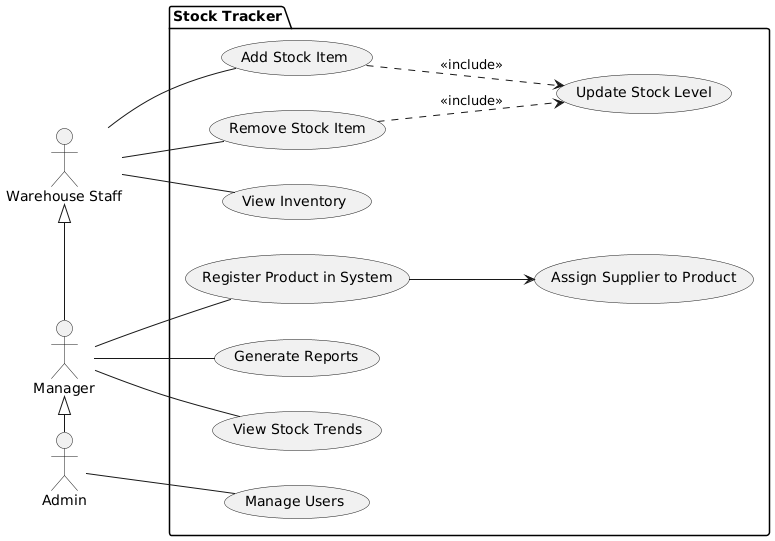

The diagram above was rendered by PlantUML. Its source (embedded in the PNG):
@startuml
left to right direction
actor "Admin" as a_a
actor "Manager" as a_m
actor "Warehouse Staff" as a_ws

package "Stock Tracker" {
  usecase "Manage Users" as uc_mu
  usecase "Register Product in System" as uc_rp
  usecase "Update Stock Level" as uc_usl
  usecase "Assign Supplier to Product" as uc_s
  usecase "Add Stock Item" as uc_asi
  usecase "Remove Stock Item" as uc_rsi
  usecase "View Inventory" as uc_vi
  usecase "Generate Reports" as uc_gr
  usecase "View Stock Trends" as uc_vst
}

a_ws <|- a_m
a_m <|- a_a
a_ws -- uc_asi
a_ws -- uc_rsi
a_ws -- uc_vi
a_m -- uc_gr
a_m -- uc_vst
a_m -- uc_rp
a_a -- uc_mu
uc_rp --> uc_s
uc_asi ..> uc_usl : <<include>>
uc_rsi ..> uc_usl : <<include>>
@enduml